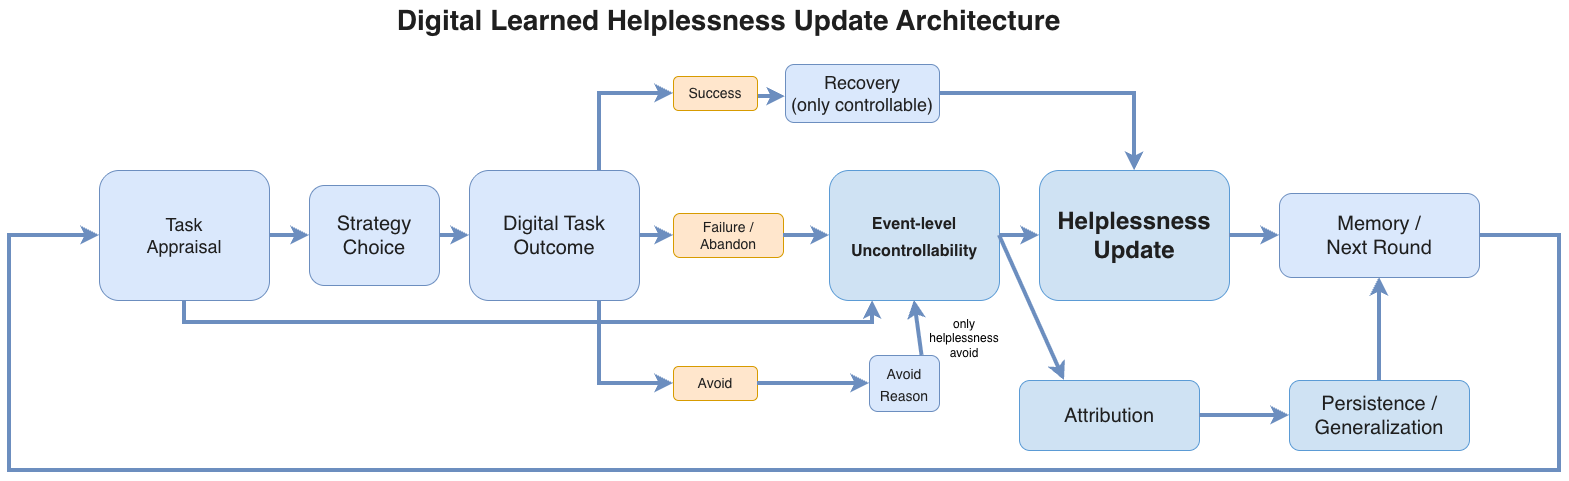

The diagram above was exported from draw.io. Its source (the exported page's mxGraphModel, read from the mxfile embedded in the PNG):
<mxGraphModel dx="3836" dy="1531" grid="1" gridSize="10" guides="1" tooltips="1" connect="1" arrows="1" fold="1" page="1" pageScale="1" pageWidth="1600" pageHeight="900" math="0" shadow="0">
  <root>
    <mxCell id="0" />
    <mxCell id="1" parent="0" />
    <mxCell id="title" parent="1" style="text;html=1;strokeColor=none;fillColor=none;align=center;verticalAlign=middle;fontSize=28;fontStyle=1;fontColor=#1f1f1f;" value="Digital Learned Helplessness Update Architecture" vertex="1">
      <mxGeometry height="40" width="980" x="-181" y="60" as="geometry" />
    </mxCell>
    <mxCell id="digital_task_result" parent="1" style="rounded=1;whiteSpace=wrap;html=1;fillColor=#dae8fc;strokeColor=#6c8ebf;fontSize=20;fontColor=#1f1f1f;" value="Digital Task&lt;br&gt;Outcome" vertex="1">
      <mxGeometry height="130" width="170" x="50" y="230" as="geometry" />
    </mxCell>
    <mxCell id="failure_label" parent="1" style="rounded=1;whiteSpace=wrap;html=1;fillColor=#ffe6cc;strokeColor=#d79b00;fontSize=14;fontColor=#1f1f1f;" value="Failure /&#10;Abandon" vertex="1">
      <mxGeometry height="44" width="110" x="254" y="273" as="geometry" />
    </mxCell>
    <mxCell id="avoid_label" parent="1" style="rounded=1;whiteSpace=wrap;html=1;fillColor=#ffe6cc;strokeColor=#d79b00;fontSize=14;fontColor=#1f1f1f;" value="Avoid" vertex="1">
      <mxGeometry height="34" width="84" x="254" y="426" as="geometry" />
    </mxCell>
    <mxCell id="recovery_path" parent="1" style="rounded=1;whiteSpace=wrap;html=1;fillColor=#dae8fc;strokeColor=#6c8ebf;fontSize=18;fontColor=#1f1f1f;" value="Recovery&lt;br&gt;&lt;div&gt;(only controllable)&lt;/div&gt;" vertex="1">
      <mxGeometry height="58" width="154" x="366" y="124" as="geometry" />
    </mxCell>
    <mxCell id="jVlueAjUDvB0hqp5Uvkh-1" edge="1" parent="1" source="task_appraisal" style="edgeStyle=orthogonalEdgeStyle;rounded=0;orthogonalLoop=1;jettySize=auto;html=1;exitX=1;exitY=0.5;exitDx=0;exitDy=0;strokeWidth=4;strokeColor=#6C8EBF;">
      <mxGeometry relative="1" as="geometry">
        <mxPoint x="-110" y="295" as="targetPoint" />
      </mxGeometry>
    </mxCell>
    <mxCell id="task_appraisal" parent="1" style="rounded=1;whiteSpace=wrap;html=1;fillColor=#dae8fc;strokeColor=#6c8ebf;fontSize=18;fontColor=#1f1f1f;" value="Task&#10;Appraisal" vertex="1">
      <mxGeometry height="130" width="170" x="-320" y="230" as="geometry" />
    </mxCell>
    <mxCell id="event_uncontrollability" parent="1" style="rounded=1;whiteSpace=wrap;html=1;fillColor=#cfe2f3;strokeColor=#5b9bd5;fontSize=22;fontStyle=1;fontColor=#1f1f1f;" value="&lt;font style=&quot;font-size: 16px;&quot;&gt;Event-level&lt;br&gt;Uncontrollability&lt;/font&gt;" vertex="1">
      <mxGeometry height="130" width="170" x="410" y="230" as="geometry" />
    </mxCell>
    <mxCell id="helplessness_core" parent="1" style="rounded=1;whiteSpace=wrap;html=1;fillColor=#cfe2f3;strokeColor=#5B9BD5;fontSize=24;fontStyle=1;fontColor=#1f1f1f;" value="Helplessness&lt;br&gt;Update" vertex="1">
      <mxGeometry height="130" width="190" x="620" y="230" as="geometry" />
    </mxCell>
    <mxCell id="avoid_reason" parent="1" style="rounded=1;whiteSpace=wrap;html=1;fillColor=#dae8fc;strokeColor=#6c8ebf;fontSize=18;fontColor=#1f1f1f;" value="&lt;font style=&quot;font-size: 14px;&quot;&gt;Avoid&lt;br&gt;Reason&lt;/font&gt;" vertex="1">
      <mxGeometry height="56" width="70" x="450" y="415" as="geometry" />
    </mxCell>
    <mxCell id="memory_next_round" parent="1" style="rounded=1;whiteSpace=wrap;html=1;fillColor=#dae8fc;strokeColor=#6c8ebf;fontSize=20;fontColor=#1f1f1f;" value="Memory /&#10;Next Round" vertex="1">
      <mxGeometry height="84" width="200" x="860" y="253" as="geometry" />
    </mxCell>
    <mxCell id="attribution" parent="1" style="rounded=1;whiteSpace=wrap;html=1;fillColor=#CFE2F3;strokeColor=#5B9BD5;fontSize=20;fontColor=#1f1f1f;" value="Attribution" vertex="1">
      <mxGeometry height="70" width="180" x="600" y="440" as="geometry" />
    </mxCell>
    <mxCell id="edge_digital_to_success" edge="1" parent="1" source="digital_task_result" style="edgeStyle=orthogonalEdgeStyle;rounded=0;orthogonalLoop=1;jettySize=auto;html=1;strokeColor=#6c8ebf;strokeWidth=4;" target="success_label">
      <mxGeometry relative="1" as="geometry">
        <Array as="points">
          <mxPoint x="180" y="220" />
          <mxPoint x="180" y="220" />
        </Array>
      </mxGeometry>
    </mxCell>
    <mxCell id="edge_digital_to_failure" edge="1" parent="1" source="digital_task_result" style="edgeStyle=orthogonalEdgeStyle;rounded=0;orthogonalLoop=1;jettySize=auto;html=1;strokeColor=#6c8ebf;strokeWidth=4;" target="failure_label">
      <mxGeometry relative="1" as="geometry" />
    </mxCell>
    <mxCell id="edge_digital_to_avoid" edge="1" parent="1" source="digital_task_result" style="edgeStyle=orthogonalEdgeStyle;rounded=0;orthogonalLoop=1;jettySize=auto;html=1;strokeColor=#6c8ebf;strokeWidth=4;" target="avoid_label">
      <mxGeometry relative="1" as="geometry">
        <Array as="points">
          <mxPoint x="180" y="410" />
          <mxPoint x="180" y="410" />
        </Array>
      </mxGeometry>
    </mxCell>
    <mxCell id="edge_success_to_recovery" edge="1" parent="1" source="success_label" style="edgeStyle=orthogonalEdgeStyle;rounded=0;orthogonalLoop=1;jettySize=auto;html=1;strokeColor=#6c8ebf;strokeWidth=4;" target="recovery_path">
      <mxGeometry relative="1" as="geometry">
        <Array as="points">
          <mxPoint x="350" y="156" />
          <mxPoint x="350" y="156" />
        </Array>
        <mxPoint x="244" y="156.00222222222217" as="sourcePoint" />
        <mxPoint x="370" y="150" as="targetPoint" />
      </mxGeometry>
    </mxCell>
    <mxCell id="edge_recovery_to_core" edge="1" parent="1" source="recovery_path" style="edgeStyle=orthogonalEdgeStyle;rounded=0;orthogonalLoop=1;jettySize=auto;html=1;strokeColor=#6c8ebf;strokeWidth=4;" target="helplessness_core">
      <mxGeometry relative="1" as="geometry">
        <Array as="points">
          <mxPoint x="715" y="153" />
        </Array>
      </mxGeometry>
    </mxCell>
    <mxCell id="edge_appraisal_to_uncontrollability" edge="1" parent="1" source="task_appraisal" style="edgeStyle=orthogonalEdgeStyle;rounded=0;orthogonalLoop=1;jettySize=auto;html=1;strokeColor=#6C8EBF;strokeWidth=4;exitX=0.5;exitY=1;exitDx=0;exitDy=0;entryX=0.25;entryY=1;entryDx=0;entryDy=0;" target="event_uncontrollability">
      <mxGeometry relative="1" as="geometry">
        <Array as="points">
          <mxPoint x="-235" y="382" />
          <mxPoint x="453" y="382" />
          <mxPoint x="453" y="360" />
        </Array>
        <mxPoint x="-70" y="382" as="sourcePoint" />
        <mxPoint x="490" y="360" as="targetPoint" />
      </mxGeometry>
    </mxCell>
    <mxCell id="edge_failure_to_uncontrollability" edge="1" parent="1" source="failure_label" style="edgeStyle=orthogonalEdgeStyle;rounded=0;orthogonalLoop=1;jettySize=auto;html=1;strokeColor=#6C8EBF;strokeWidth=4;" target="event_uncontrollability">
      <mxGeometry relative="1" as="geometry" />
    </mxCell>
    <mxCell id="edge_uncontrollability_to_core" edge="1" parent="1" source="event_uncontrollability" style="edgeStyle=orthogonalEdgeStyle;rounded=0;orthogonalLoop=1;jettySize=auto;html=1;strokeColor=#6C8EBF;strokeWidth=4;" target="helplessness_core">
      <mxGeometry relative="1" as="geometry">
        <Array as="points">
          <mxPoint x="730" y="295" />
          <mxPoint x="730" y="295" />
        </Array>
      </mxGeometry>
    </mxCell>
    <mxCell id="edge_avoid_to_reason" edge="1" parent="1" source="avoid_label" style="edgeStyle=orthogonalEdgeStyle;rounded=0;orthogonalLoop=1;jettySize=auto;html=1;strokeColor=#6c8ebf;strokeWidth=4;" target="avoid_reason">
      <mxGeometry relative="1" as="geometry" />
    </mxCell>
    <mxCell id="success_label" parent="1" style="rounded=1;whiteSpace=wrap;html=1;fillColor=#ffe6cc;strokeColor=#d79b00;fontSize=14;fontColor=#1f1f1f;" value="Success" vertex="1">
      <mxGeometry height="34" width="84" x="254" y="136" as="geometry" />
    </mxCell>
    <mxCell id="kX_61f6yt6uVT_pCN8pB-15" edge="1" parent="1" source="helplessness_core" style="endArrow=classic;html=1;rounded=0;exitX=1;exitY=0.5;exitDx=0;exitDy=0;endFill=1;strokeWidth=4;strokeColor=#6C8EBF;entryX=0;entryY=0.5;entryDx=0;entryDy=0;" target="memory_next_round" value="">
      <mxGeometry height="50" relative="1" width="50" as="geometry">
        <Array as="points" />
        <mxPoint x="890" y="294.48999999999995" as="sourcePoint" />
        <mxPoint x="969.9999999999995" y="294.29" as="targetPoint" />
      </mxGeometry>
    </mxCell>
    <mxCell id="yY4lHE7lcM1kLe-ia-vP-3" parent="1" style="text;html=1;whiteSpace=wrap;strokeColor=none;fillColor=none;align=center;verticalAlign=middle;rounded=0;" value="only helplessness&lt;div&gt;avoid&lt;/div&gt;" vertex="1">
      <mxGeometry height="45" width="90" x="500" y="375" as="geometry" />
    </mxCell>
    <mxCell id="jVlueAjUDvB0hqp5Uvkh-3" edge="1" parent="1" source="jVlueAjUDvB0hqp5Uvkh-2" style="edgeStyle=orthogonalEdgeStyle;rounded=0;orthogonalLoop=1;jettySize=auto;html=1;exitX=1;exitY=0.5;exitDx=0;exitDy=0;entryX=0;entryY=0.5;entryDx=0;entryDy=0;strokeColor=#6C8EBF;strokeWidth=4;" target="digital_task_result">
      <mxGeometry relative="1" as="geometry" />
    </mxCell>
    <mxCell id="jVlueAjUDvB0hqp5Uvkh-2" parent="1" style="rounded=1;whiteSpace=wrap;html=1;fillColor=#dae8fc;strokeColor=#6c8ebf;fontSize=18;fontColor=#1f1f1f;" value="&lt;span style=&quot;font-size: 20px;&quot;&gt;Strategy Choice&lt;/span&gt;" vertex="1">
      <mxGeometry height="100" width="130" x="-110" y="245" as="geometry" />
    </mxCell>
    <mxCell id="jVlueAjUDvB0hqp5Uvkh-4" edge="1" parent="1" source="avoid_reason" style="endArrow=classic;html=1;rounded=0;exitX=0.75;exitY=0;exitDx=0;exitDy=0;strokeWidth=4;strokeColor=#6C8EBF;entryX=0.5;entryY=1;entryDx=0;entryDy=0;" target="event_uncontrollability" value="">
      <mxGeometry height="50" relative="1" width="50" as="geometry">
        <mxPoint x="480" y="380" as="sourcePoint" />
        <mxPoint x="513" y="361" as="targetPoint" />
      </mxGeometry>
    </mxCell>
    <mxCell id="jVlueAjUDvB0hqp5Uvkh-6" edge="1" parent="1" source="yY4lHE7lcM1kLe-ia-vP-3" style="edgeStyle=orthogonalEdgeStyle;rounded=0;orthogonalLoop=1;jettySize=auto;html=1;exitX=0.5;exitY=1;exitDx=0;exitDy=0;" target="yY4lHE7lcM1kLe-ia-vP-3">
      <mxGeometry relative="1" as="geometry" />
    </mxCell>
    <mxCell id="jVlueAjUDvB0hqp5Uvkh-7" edge="1" parent="1" source="event_uncontrollability" style="endArrow=classic;html=1;rounded=0;exitX=1;exitY=0.5;exitDx=0;exitDy=0;entryX=0.25;entryY=0;entryDx=0;entryDy=0;strokeWidth=4;strokeColor=#6C8EBF;" target="attribution" value="">
      <mxGeometry height="50" relative="1" width="50" as="geometry">
        <mxPoint x="570" y="520" as="sourcePoint" />
        <mxPoint x="620" y="470" as="targetPoint" />
      </mxGeometry>
    </mxCell>
    <mxCell id="jVlueAjUDvB0hqp5Uvkh-8" edge="1" parent="1" source="attribution" style="endArrow=classic;html=1;rounded=0;exitX=1;exitY=0.5;exitDx=0;exitDy=0;entryX=0;entryY=0.5;entryDx=0;entryDy=0;strokeWidth=4;strokeColor=#6C8EBF;" target="jVlueAjUDvB0hqp5Uvkh-9" value="">
      <mxGeometry height="50" relative="1" width="50" as="geometry">
        <mxPoint x="750" y="420" as="sourcePoint" />
        <mxPoint x="860" y="532" as="targetPoint" />
      </mxGeometry>
    </mxCell>
    <mxCell id="jVlueAjUDvB0hqp5Uvkh-9" parent="1" style="rounded=1;whiteSpace=wrap;html=1;fillColor=#CFE2F3;strokeColor=#5B9BD5;fontSize=20;fontColor=#1f1f1f;" value="Persistence /&lt;br&gt;Generalization" vertex="1">
      <mxGeometry height="70" width="180" x="870" y="440" as="geometry" />
    </mxCell>
    <mxCell id="jVlueAjUDvB0hqp5Uvkh-10" edge="1" parent="1" source="jVlueAjUDvB0hqp5Uvkh-9" style="endArrow=classic;html=1;rounded=0;exitX=0.5;exitY=0;exitDx=0;exitDy=0;entryX=0.5;entryY=1;entryDx=0;entryDy=0;strokeWidth=4;strokeColor=#6C8EBF;" target="memory_next_round" value="">
      <mxGeometry height="50" relative="1" width="50" as="geometry">
        <mxPoint x="920" y="540" as="sourcePoint" />
        <mxPoint x="1010" y="540" as="targetPoint" />
      </mxGeometry>
    </mxCell>
    <mxCell id="ujLIUGDvIFw0PWhas3jB-1" edge="1" parent="1" source="memory_next_round" style="endArrow=classic;html=1;rounded=0;exitX=1;exitY=0.5;exitDx=0;exitDy=0;strokeWidth=4;strokeColor=#6C8EBF;entryX=0;entryY=0.5;entryDx=0;entryDy=0;edgeStyle=orthogonalEdgeStyle;" target="task_appraisal" value="">
      <mxGeometry height="50" relative="1" width="50" as="geometry">
        <Array as="points">
          <mxPoint x="1140" y="295" />
          <mxPoint x="1140" y="530" />
          <mxPoint x="-410" y="530" />
          <mxPoint x="-410" y="295" />
        </Array>
        <mxPoint x="1030" y="443" as="sourcePoint" />
        <mxPoint x="40" y="470" as="targetPoint" />
      </mxGeometry>
    </mxCell>
  </root>
</mxGraphModel>